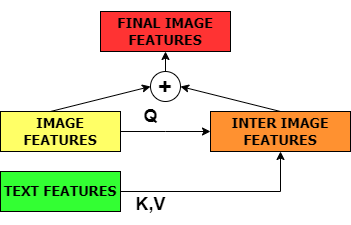

The diagram above was exported from draw.io. Its source (the exported page's mxGraphModel, read from the mxfile embedded in the PNG):
<mxGraphModel dx="1050" dy="557" grid="0" gridSize="10" guides="1" tooltips="1" connect="1" arrows="1" fold="1" page="1" pageScale="1" pageWidth="827" pageHeight="1169" math="0" shadow="0">
  <root>
    <mxCell id="0" />
    <mxCell id="1" parent="0" />
    <mxCell id="MBwDfZwZrEFusxpfz2XW-3" style="edgeStyle=orthogonalEdgeStyle;rounded=0;orthogonalLoop=1;jettySize=auto;html=1;exitX=1;exitY=0.5;exitDx=0;exitDy=0;" edge="1" parent="1" source="MBwDfZwZrEFusxpfz2XW-1">
      <mxGeometry relative="1" as="geometry">
        <mxPoint x="400" y="160" as="targetPoint" />
      </mxGeometry>
    </mxCell>
    <mxCell id="MBwDfZwZrEFusxpfz2XW-1" value="&lt;h3&gt;&lt;font face=&quot;Tahoma&quot;&gt;IMAGE FEATURES&lt;/font&gt;&lt;/h3&gt;" style="rounded=0;whiteSpace=wrap;html=1;fillColor=#FFFF66;" vertex="1" parent="1">
      <mxGeometry x="190" y="140" width="120" height="40" as="geometry" />
    </mxCell>
    <mxCell id="MBwDfZwZrEFusxpfz2XW-6" style="edgeStyle=orthogonalEdgeStyle;rounded=0;orthogonalLoop=1;jettySize=auto;html=1;exitX=1;exitY=0.5;exitDx=0;exitDy=0;entryX=0.5;entryY=1;entryDx=0;entryDy=0;" edge="1" parent="1" source="MBwDfZwZrEFusxpfz2XW-2" target="MBwDfZwZrEFusxpfz2XW-5">
      <mxGeometry relative="1" as="geometry" />
    </mxCell>
    <mxCell id="MBwDfZwZrEFusxpfz2XW-2" value="&lt;h3&gt;&lt;font face=&quot;Tahoma&quot;&gt;TEXT FEATURES&lt;/font&gt;&lt;/h3&gt;" style="rounded=0;whiteSpace=wrap;html=1;fillColor=#33FF33;" vertex="1" parent="1">
      <mxGeometry x="190" y="200" width="120" height="40" as="geometry" />
    </mxCell>
    <mxCell id="MBwDfZwZrEFusxpfz2XW-5" value="&lt;h3&gt;&lt;font face=&quot;Tahoma&quot;&gt;INTER IMAGE FEATURES&lt;/font&gt;&lt;/h3&gt;" style="rounded=0;whiteSpace=wrap;html=1;fillColor=#FF9130;" vertex="1" parent="1">
      <mxGeometry x="400" y="140" width="140" height="40" as="geometry" />
    </mxCell>
    <mxCell id="MBwDfZwZrEFusxpfz2XW-7" value="&lt;b&gt;&lt;font style=&quot;font-size: 18px;&quot;&gt;K,V&lt;/font&gt;&lt;/b&gt;" style="text;html=1;align=center;verticalAlign=middle;resizable=0;points=[];autosize=1;strokeColor=none;fillColor=none;" vertex="1" parent="1">
      <mxGeometry x="315" y="213" width="50" height="40" as="geometry" />
    </mxCell>
    <mxCell id="MBwDfZwZrEFusxpfz2XW-8" value="&lt;b&gt;&lt;font style=&quot;font-size: 18px;&quot;&gt;Q&lt;/font&gt;&lt;/b&gt;" style="text;html=1;align=center;verticalAlign=middle;resizable=0;points=[];autosize=1;strokeColor=none;fillColor=none;" vertex="1" parent="1">
      <mxGeometry x="320" y="125" width="40" height="40" as="geometry" />
    </mxCell>
    <mxCell id="MBwDfZwZrEFusxpfz2XW-12" value="&lt;h3&gt;&lt;font face=&quot;Tahoma&quot;&gt;FINAL IMAGE FEATURES&lt;/font&gt;&lt;/h3&gt;" style="rounded=0;whiteSpace=wrap;html=1;fillColor=#FF3333;" vertex="1" parent="1">
      <mxGeometry x="290" y="40" width="130" height="40" as="geometry" />
    </mxCell>
    <mxCell id="MBwDfZwZrEFusxpfz2XW-19" style="edgeStyle=orthogonalEdgeStyle;rounded=0;orthogonalLoop=1;jettySize=auto;html=1;exitX=0.5;exitY=0;exitDx=0;exitDy=0;entryX=0.5;entryY=1;entryDx=0;entryDy=0;" edge="1" parent="1" source="MBwDfZwZrEFusxpfz2XW-15" target="MBwDfZwZrEFusxpfz2XW-12">
      <mxGeometry relative="1" as="geometry" />
    </mxCell>
    <mxCell id="MBwDfZwZrEFusxpfz2XW-15" value="&lt;font style=&quot;font-size: 24px;&quot;&gt;&lt;b&gt;+&lt;/b&gt;&lt;/font&gt;" style="ellipse;whiteSpace=wrap;html=1;aspect=fixed;" vertex="1" parent="1">
      <mxGeometry x="340" y="100" width="30" height="30" as="geometry" />
    </mxCell>
    <mxCell id="MBwDfZwZrEFusxpfz2XW-16" value="" style="endArrow=classic;html=1;rounded=0;entryX=1;entryY=0.5;entryDx=0;entryDy=0;" edge="1" parent="1" target="MBwDfZwZrEFusxpfz2XW-15">
      <mxGeometry width="50" height="50" relative="1" as="geometry">
        <mxPoint x="470" y="140" as="sourcePoint" />
        <mxPoint x="520" y="90" as="targetPoint" />
      </mxGeometry>
    </mxCell>
    <mxCell id="MBwDfZwZrEFusxpfz2XW-18" value="" style="endArrow=classic;html=1;rounded=0;entryX=0;entryY=0.5;entryDx=0;entryDy=0;" edge="1" parent="1" target="MBwDfZwZrEFusxpfz2XW-15">
      <mxGeometry width="50" height="50" relative="1" as="geometry">
        <mxPoint x="240" y="140" as="sourcePoint" />
        <mxPoint x="290" y="90" as="targetPoint" />
      </mxGeometry>
    </mxCell>
  </root>
</mxGraphModel>